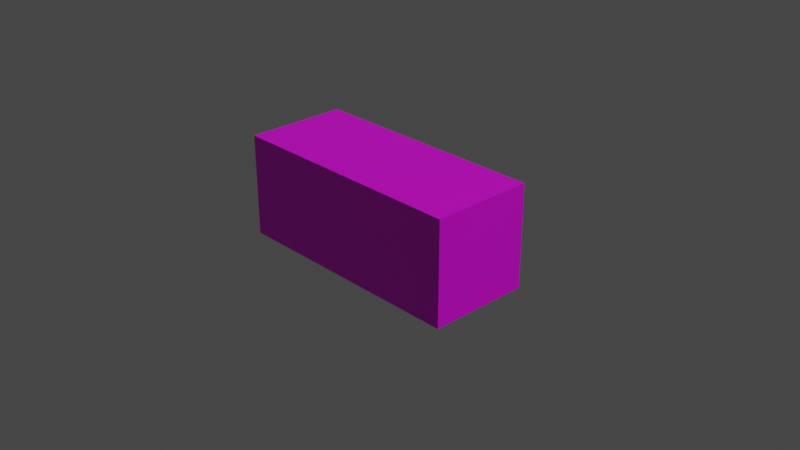 # Source: bullet_projectile.blend  (saved by Blender 3.0.42; exported with 4.5.12 LTS)
import bpy
from mathutils import Matrix  # noqa: F401  (used for matrix-valued properties, if any)

bpy.ops.wm.read_factory_settings(use_empty=True)
scene = bpy.context.scene
scene.name = 'Scene'

# ---- collections
col_collection = bpy.data.collections.new('Collection'); scene.collection.children.link(col_collection)

# ---- images (referenced by path relative to the original .blend; pixels are not part of the script)
import os
ASSET_DIR = os.environ.get("B2B_ASSET_DIR", "")  # directory of the original .blend (textures are referenced by path, not embedded)
HERE = os.path.dirname(os.path.abspath(__file__))  # packed textures are extracted next to this script under _unpacked/

def load_image(name, relpath, width, height, colorspace="sRGB"):
    """Load a texture the original file referenced (path relative to the .blend, or extracted next to this script)."""
    p = next((c for c in (os.path.join(HERE, relpath), os.path.join(ASSET_DIR, relpath)) if relpath and os.path.exists(c)), "")
    if p:
        img = bpy.data.images.load(p, check_existing=True)
        img.name = name
    else:  # same state as the original file: an image datablock whose file is absent (Cycles renders it pink)
        img = bpy.data.images.new(name, width, height)
        img.source = "FILE"
        img.filepath = "//" + (relpath or name)
    img.colorspace_settings.name = colorspace
    return img
img_projectile_palette_png = load_image('projectile_palette.png', 'projectile_palette.png', 1024, 1024, 'sRGB')

# ---- materials (node trees are filled in below, after node groups)
mat_material = bpy.data.materials.new('Material')
mat_material.alpha_threshold = 0.0
mat_material.use_transparent_shadow = False
mat_material.line_color = (0.0, 0.0, 0.0, 1.0)
mat_material_001 = bpy.data.materials.new('Material.001')
mat_material_001.use_transparent_shadow = False

# ---- material node trees
mat_material.use_nodes = True; mat_material.node_tree.nodes.clear()
_N = mat_material.node_tree.nodes; _L = mat_material.node_tree.links
n0 = _N.new('ShaderNodeOutputMaterial'); n0.name = 'Material Output'; n0.location = (300, 300)
n1 = _N.new('ShaderNodeBsdfPrincipled'); n1.name = 'Principled BSDF'; n1.location = (10, 300)
n1.distribution = 'GGX'
n1.subsurface_method = 'RANDOM_WALK_SKIN'
n1.inputs[2].default_value = 0.4
n1.inputs[3].default_value = 1.45
n1.inputs[27].default_value = (0.0, 0.0, 0.0, 1.0)
n1.inputs[28].default_value = 1.0
_L.new(n1.outputs[0], n0.inputs[0])
n0.is_active_output = True
mat_material_001.use_nodes = True; mat_material_001.node_tree.nodes.clear()
_N = mat_material_001.node_tree.nodes; _L = mat_material_001.node_tree.links
n0 = _N.new('ShaderNodeBsdfPrincipled'); n0.name = 'Principled BSDF'; n0.location = (10, 300)
n0.distribution = 'GGX'
n0.subsurface_method = 'RANDOM_WALK_SKIN'
n0.inputs[3].default_value = 1.45
n0.inputs[27].default_value = (0.0, 0.0, 0.0, 1.0)
n0.inputs[28].default_value = 1.0
n1 = _N.new('ShaderNodeOutputMaterial'); n1.name = 'Material Output'; n1.location = (300, 300)
n2 = _N.new('ShaderNodeTexImage'); n2.name = 'Image Texture'; n2.location = (-280, 280)
n2.image = img_projectile_palette_png
_L.new(n0.outputs[0], n1.inputs[0])
_L.new(n2.outputs[0], n0.inputs[0])
n1.is_active_output = True

# ---- world
world_world = bpy.data.worlds.new('World'); scene.world = world_world
world_world.use_nodes = True; world_world.node_tree.nodes.clear()
_N = world_world.node_tree.nodes; _L = world_world.node_tree.links
n0 = _N.new('ShaderNodeOutputWorld'); n0.name = 'World Output'; n0.location = (300, 300)
n1 = _N.new('ShaderNodeBackground'); n1.name = 'Background'; n1.location = (10, 300)
n1.inputs[0].default_value = (0.05088, 0.05088, 0.05088, 1.0)
_L.new(n1.outputs[0], n0.inputs[0])
n0.is_active_output = True
world_world.color = (0.05088, 0.05088, 0.05088)
world_world.use_sun_shadow = False
world_world.sun_shadow_jitter_overblur = 0.0

# ---- cameras
cam_camera = bpy.data.cameras.new('Camera')
cam_camera.clip_end = 100.0
cam_camera.ortho_scale = 7.314

# ---- lights
light_light = bpy.data.lights.new('Light', 'POINT')
light_light.transmission_factor = 0.0
light_light.energy = 1000.0
light_light.shadow_soft_size = 0.1
light_light.shadow_maximum_resolution = 0.006
light_light.use_absolute_resolution = True

# ---- meshes
me_cube = bpy.data.meshes.new('Cube')
me_cube.from_pydata([(1.0, 1.0, 1.0), (1.0, 1.0, -1.0), (1.0, -1.0, 1.0), (1.0, -1.0, -1.0), (-1.0, 1.0, 1.0), (-1.0, 1.0, -1.0), (-1.0, -1.0, 1.0), (-1.0, -1.0, -1.0)], [], [(0, 4, 6, 2), (3, 2, 6, 7), (7, 6, 4, 5), (5, 1, 3, 7), (1, 0, 2, 3), (5, 4, 0, 1)])
_uv = me_cube.uv_layers.new(name='UVMap')
_uv.uv.foreach_set('vector', [0.625, 0.5, 0.875, 0.5, 0.875, 0.75, 0.625, 0.75, 0.375, 0.75, 0.625, 0.75, 0.625, 1.0, 0.375, 1.0, 0.375, 0.0, 0.625, 0.0, 0.625, 0.25, 0.375, 0.25, 0.125, 0.5, 0.375, 0.5, 0.375, 0.75, 0.125, 0.75, 0.375, 0.5, 0.625, 0.5, 0.625, 0.75, 0.375, 0.75, 0.375, 0.25, 0.625, 0.25, 0.625, 0.5, 0.375, 0.5])
me_cube.materials.append(mat_material)
me_cube.use_remesh_preserve_volume = False
me_cube.use_remesh_preserve_attributes = False
me_cube.use_mirror_vertex_groups = False
me_cube.update()
me_cube_001 = bpy.data.meshes.new('Cube.001')
me_cube_001.from_pydata([(1.0, -1.0, -1.0), (1.0, -1.0, 1.0), (1.0, 1.0, -1.0), (1.0, 1.0, 1.0), (-3.809, 1.0, -1.0), (-3.809, -1.0, -1.0), (-3.809, -1.0, 1.0), (-3.809, 1.0, 1.0)], [], [(1, 6, 5, 0), (0, 5, 4, 2), (2, 3, 1, 0), (2, 4, 7, 3), (5, 6, 7, 4), (3, 7, 6, 1)])
_uv = me_cube_001.uv_layers.new(name='UVMap')
_uv.uv.foreach_set('vector', [0.748, 0.7461, 0.748, 0.9961, 0.498, 0.9961, 0.498, 0.7461, 0.498, 0.7461, 0.248, 0.7461, 0.248, 0.4961, 0.498, 0.4961, 0.7523, 0.7426, 1.002, 0.7426, 1.002, 0.9926, 0.7523, 0.9926, 0.498, 0.4961, 0.498, 0.2461, 0.748, 0.2461, 0.748, 0.4961, 0.498, -0.003906, 0.748, -0.003906, 0.748, 0.2461, 0.498, 0.2461, -0.0008058, 0.2426, 0.2492, 0.2426, 0.2492, 0.4926, -0.0008058, 0.4926])
_ca = me_cube_001.color_attributes.new('Col', 'BYTE_COLOR', 'CORNER')
_ca.data.foreach_set('color', [1.0, 1.0, 1.0, 1.0, 1.0, 1.0, 1.0, 1.0, 1.0, 1.0, 1.0, 1.0, 1.0, 1.0, 1.0, 1.0, 1.0, 1.0, 1.0, 1.0, 1.0, 1.0, 1.0, 1.0, 1.0, 1.0, 1.0, 1.0, 1.0, 1.0, 1.0, 1.0, 1.0, 1.0, 1.0, 1.0, 1.0, 1.0, 1.0, 1.0, 1.0, 1.0, 1.0, 1.0, 1.0, 1.0, 1.0, 1.0, 1.0, 1.0, 1.0, 1.0, 1.0, 1.0, 1.0, 1.0, 1.0, 1.0, 1.0, 1.0, 1.0, 1.0, 1.0, 1.0, 1.0, 1.0, 1.0, 1.0, 1.0, 1.0, 1.0, 1.0, 1.0, 1.0, 1.0, 1.0, 1.0, 1.0, 1.0, 1.0, 1.0, 1.0, 1.0, 1.0, 1.0, 1.0, 1.0, 1.0, 1.0, 1.0, 1.0, 1.0, 1.0, 1.0, 1.0, 1.0])
me_cube_001.materials.append(mat_material_001)
me_cube_001.use_remesh_fix_poles = True
me_cube_001.use_remesh_preserve_attributes = False
me_cube_001.update()

# ---- objects
ob_cube = bpy.data.objects.new('Cube', me_cube)
ob_light = bpy.data.objects.new('Light', light_light)
ob_camera = bpy.data.objects.new('Camera', cam_camera)
ob_cube_001 = bpy.data.objects.new('Cube.001', me_cube_001)

# ---- transforms, parenting, visibility, modifiers, constraints
ob_cube.location = (0.0, 0.0, 0.0)
ob_cube.scale = (0.5, 0.5, 0.5)
ob_cube.lock_rotations_4d = False
ob_cube.empty_display_type = 'ARROWS'
ob_cube.hide_render = True
ob_cube.display_type = 'WIRE'
ob_cube.lineart.crease_threshold = 0.0
ob_light.location = (4.076, 1.005, 5.904)
ob_light.rotation_euler = (0.6503, 0.05522, 1.866)
ob_light.lock_rotations_4d = False
ob_light.empty_display_type = 'ARROWS'
ob_light.color = (0.0, 0.0, 0.0, 0.0)
ob_light.lineart.crease_threshold = 0.0
ob_camera.location = (0.6552, -0.6048, 0.4314)
ob_camera.rotation_euler = (1.109, 0.0, 0.8149)
ob_camera.lock_rotations_4d = False
ob_camera.empty_display_type = 'ARROWS'
ob_camera.color = (0.0, 0.0, 0.0, 0.0)
ob_camera.display_type = 'WIRE'
ob_camera.lineart.crease_threshold = 0.0
ob_cube_001.location = (0.06183, 0.0, 0.0)
ob_cube_001.scale = (0.05, 0.05, 0.05)

# ---- collection membership
col_collection.objects.link(ob_cube)
col_collection.objects.link(ob_light)
col_collection.objects.link(ob_camera)
col_collection.objects.link(ob_cube_001)

# ---- scene / render settings (as saved in the file)
scene.camera = ob_camera
scene.frame_start = 1; scene.frame_end = 250; scene.frame_set(1)
scene.render.engine = 'BLENDER_EEVEE_NEXT'
scene.cycles.sampling_pattern = 'TABULATED_SOBOL'
scene.cycles.use_light_tree = False
scene.view_settings.view_transform = 'Filmic'
bpy.context.view_layer.update()
